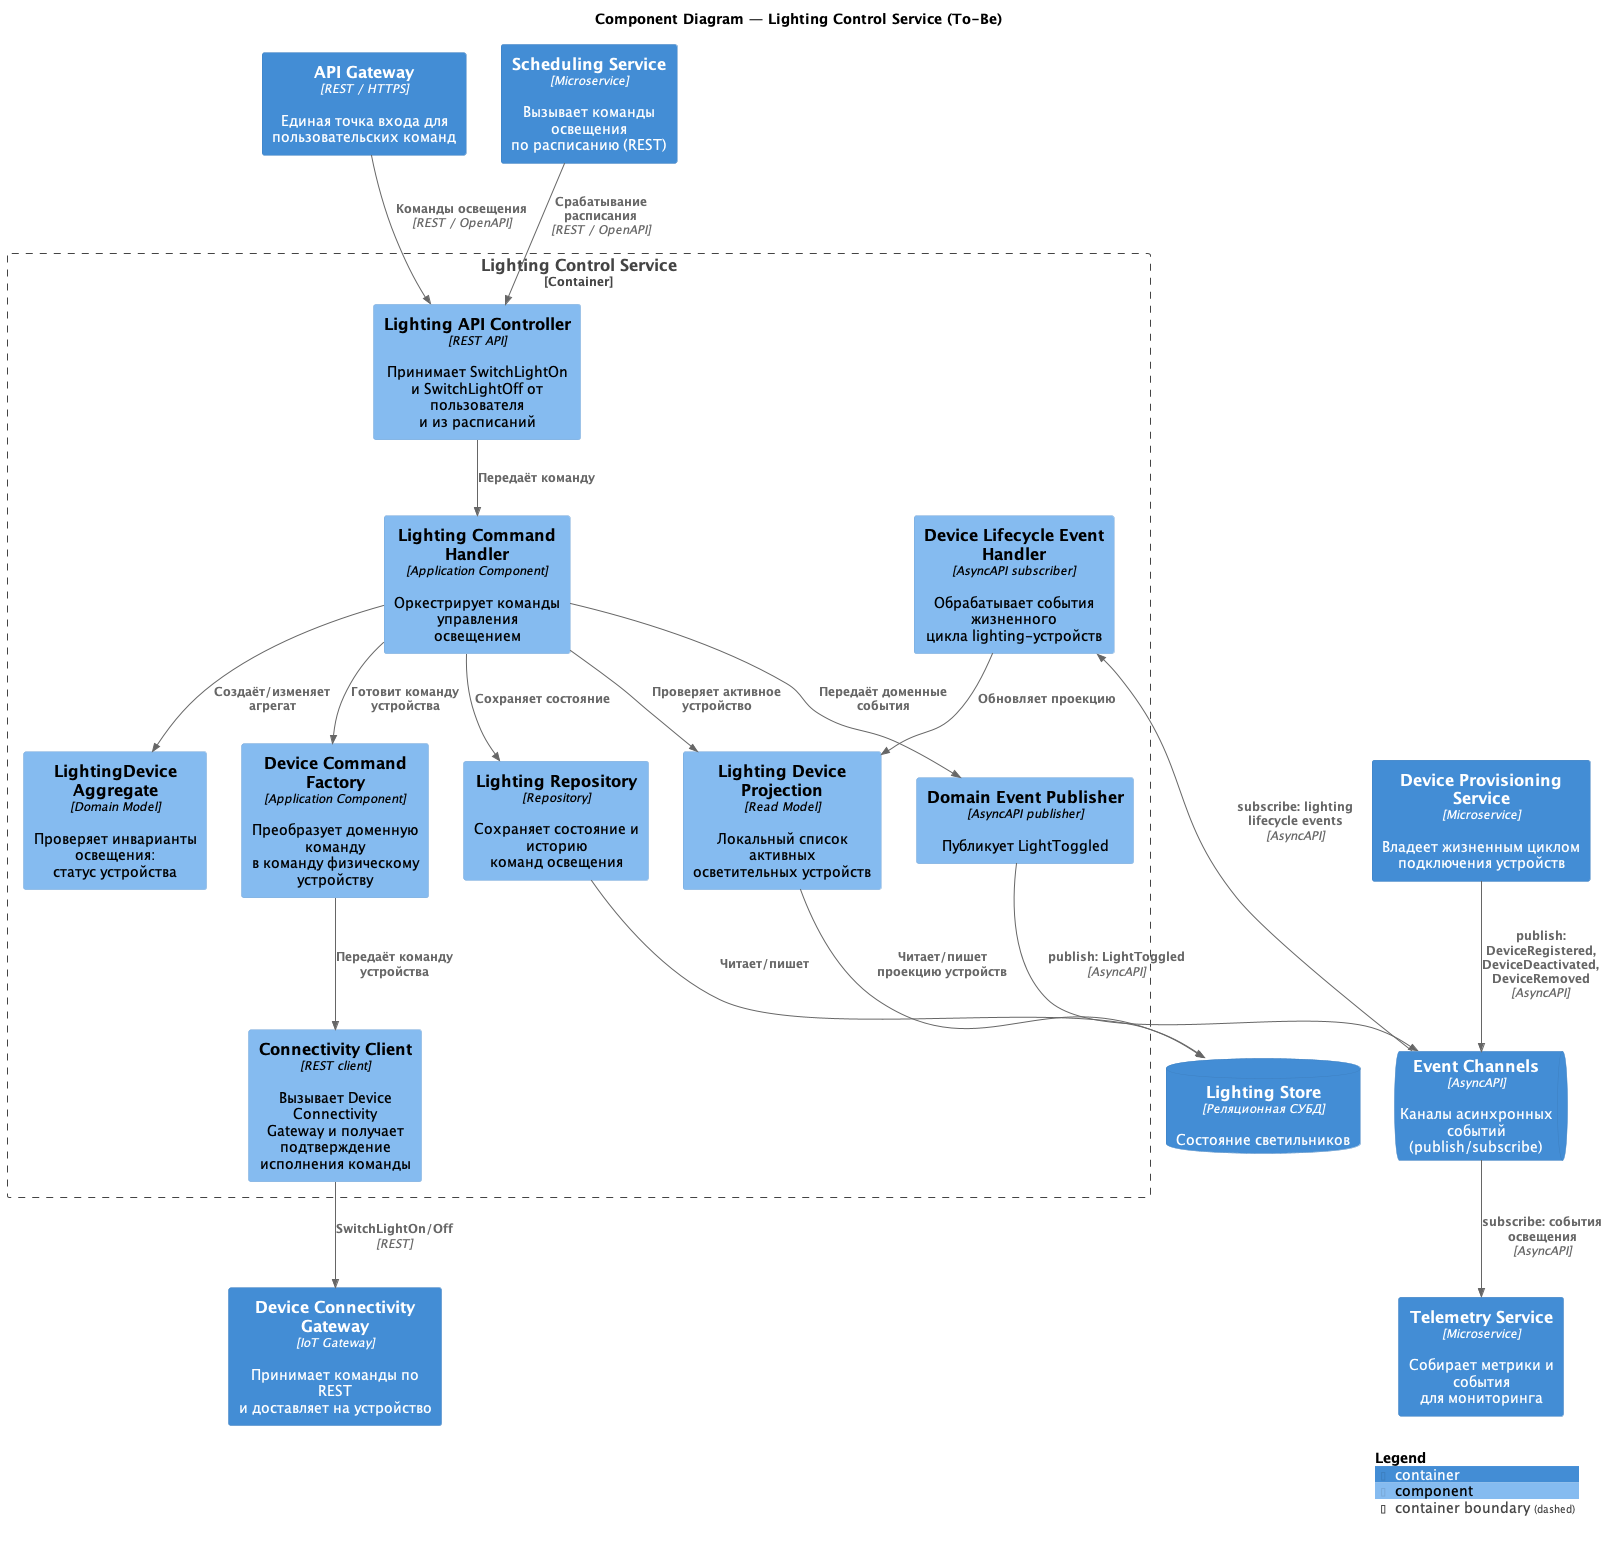

The diagram above was rendered by PlantUML. Its source (embedded in the PNG):
@startuml tobe_component_lighting_control
!include <C4/C4_Component>

title Component Diagram — Lighting Control Service (To-Be)

Container(gateway, "API Gateway", "REST / HTTPS", "Единая точка входа для\nпользовательских команд")
Container(scheduling, "Scheduling Service", "Microservice", "Вызывает команды освещения\nпо расписанию (REST)")
Container(provisioning, "Device Provisioning Service", "Microservice", "Владеет жизненным циклом\nподключения устройств")
Container(connectivity, "Device Connectivity Gateway", "IoT Gateway", "Принимает команды по REST\nи доставляет на устройство")
Container(telemetry, "Telemetry Service", "Microservice", "Собирает метрики и события\nдля мониторинга")
ContainerQueue(events, "Event Channels", "AsyncAPI", "Каналы асинхронных событий\n(publish/subscribe)")
ContainerDb(lighting_db, "Lighting Store", "Реляционная СУБД", "Состояние светильников")

Container_Boundary(lighting, "Lighting Control Service") {
    Component(api, "Lighting API Controller", "REST API", "Принимает SwitchLightOn\nи SwitchLightOff от пользователя\nи из расписаний")
    Component(command_handler, "Lighting Command Handler", "Application Component", "Оркестрирует команды управления\nосвещением")
    Component(device_projection, "Lighting Device Projection", "Read Model", "Локальный список активных\nосветительных устройств")
    Component(lifecycle_events, "Device Lifecycle Event Handler", "AsyncAPI subscriber", "Обрабатывает события жизненного\nцикла lighting-устройств")
    Component(lighting_model, "LightingDevice Aggregate", "Domain Model", "Проверяет инварианты освещения:\nстатус устройства")
    Component(command_factory, "Device Command Factory", "Application Component", "Преобразует доменную команду\nв команду физическому устройству")
    Component(repository, "Lighting Repository", "Repository", "Сохраняет состояние и историю\nкоманд освещения")
    Component(event_publisher, "Domain Event Publisher", "AsyncAPI publisher", "Публикует LightToggled")
    Component(connectivity_client, "Connectivity Client", "REST client", "Вызывает Device Connectivity\nGateway и получает подтверждение\nисполнения команды")
}

Rel(gateway, api, "Команды освещения", "REST / OpenAPI")
Rel(api, command_handler, "Передаёт команду")
Rel(scheduling, api, "Срабатывание расписания", "REST / OpenAPI")
Rel(command_handler, device_projection, "Проверяет активное устройство")
Rel(command_handler, lighting_model, "Создаёт/изменяет агрегат")
Rel(command_handler, repository, "Сохраняет состояние")
Rel(repository, lighting_db, "Читает/пишет")
Rel(device_projection, lighting_db, "Читает/пишет\nпроекцию устройств")
Rel(command_handler, command_factory, "Готовит команду устройства")
Rel(command_handler, event_publisher, "Передаёт доменные события")
Rel(command_factory, connectivity_client, "Передаёт команду устройства")
Rel(connectivity_client, connectivity, "SwitchLightOn/Off", "REST")

Rel(provisioning, events, "publish: DeviceRegistered,\nDeviceDeactivated, DeviceRemoved", "AsyncAPI")
Rel(events, lifecycle_events, "subscribe: lighting lifecycle events", "AsyncAPI")
Rel(lifecycle_events, device_projection, "Обновляет проекцию")
Rel(event_publisher, events, "publish: LightToggled", "AsyncAPI")
Rel(events, telemetry, "subscribe: события освещения", "AsyncAPI")

SHOW_LEGEND()
@enduml